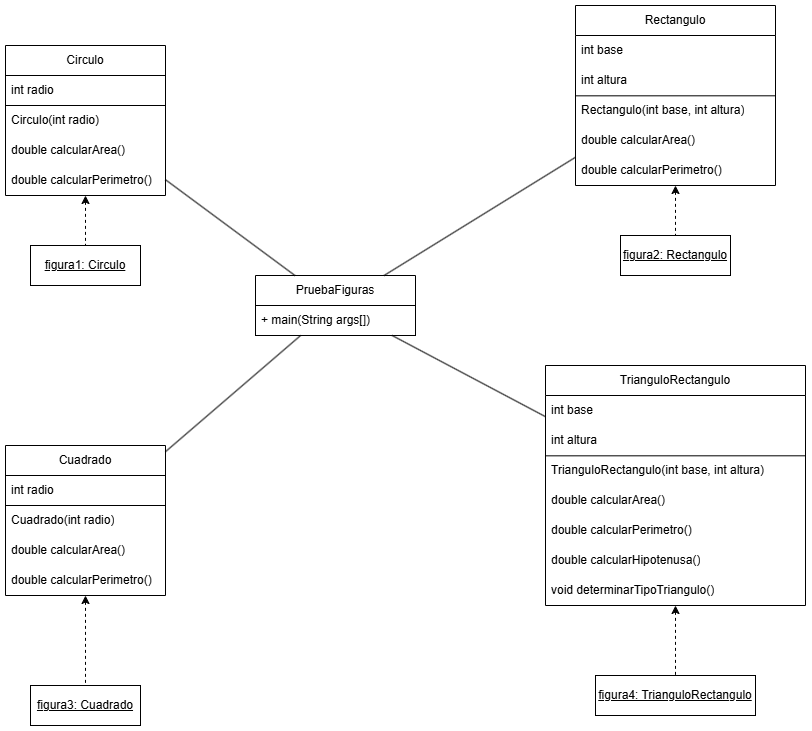

The diagram above was exported from draw.io. Its source (the exported page's mxGraphModel, read from the mxfile embedded in the PNG):
<mxGraphModel dx="1124" dy="485" grid="1" gridSize="10" guides="1" tooltips="1" connect="1" arrows="1" fold="1" page="1" pageScale="1" pageWidth="827" pageHeight="1169" math="0" shadow="0">
  <root>
    <mxCell id="0" />
    <mxCell id="1" parent="0" />
    <mxCell id="OGKqgLK9pjZ8cZU0pbdp-1" value="Circulo" style="swimlane;fontStyle=0;childLayout=stackLayout;horizontal=1;startSize=30;horizontalStack=0;resizeParent=1;resizeParentMax=0;resizeLast=0;collapsible=1;marginBottom=0;whiteSpace=wrap;html=1;" parent="1" vertex="1">
      <mxGeometry x="300" y="310" width="160" height="150" as="geometry" />
    </mxCell>
    <mxCell id="OGKqgLK9pjZ8cZU0pbdp-2" value="int radio" style="text;strokeColor=default;fillColor=none;align=left;verticalAlign=middle;spacingLeft=4;spacingRight=4;overflow=hidden;points=[[0,0.5],[1,0.5]];portConstraint=eastwest;rotatable=0;whiteSpace=wrap;html=1;" parent="OGKqgLK9pjZ8cZU0pbdp-1" vertex="1">
      <mxGeometry y="30" width="160" height="30" as="geometry" />
    </mxCell>
    <mxCell id="OGKqgLK9pjZ8cZU0pbdp-3" value="Circulo(int radio)" style="text;strokeColor=none;fillColor=none;align=left;verticalAlign=middle;spacingLeft=4;spacingRight=4;overflow=hidden;points=[[0,0.5],[1,0.5]];portConstraint=eastwest;rotatable=0;whiteSpace=wrap;html=1;" parent="OGKqgLK9pjZ8cZU0pbdp-1" vertex="1">
      <mxGeometry y="60" width="160" height="30" as="geometry" />
    </mxCell>
    <mxCell id="OGKqgLK9pjZ8cZU0pbdp-4" value="double calcularArea()" style="text;strokeColor=none;fillColor=none;align=left;verticalAlign=middle;spacingLeft=4;spacingRight=4;overflow=hidden;points=[[0,0.5],[1,0.5]];portConstraint=eastwest;rotatable=0;whiteSpace=wrap;html=1;" parent="OGKqgLK9pjZ8cZU0pbdp-1" vertex="1">
      <mxGeometry y="90" width="160" height="30" as="geometry" />
    </mxCell>
    <mxCell id="OGKqgLK9pjZ8cZU0pbdp-5" value="double calcularPerimetro()" style="text;strokeColor=none;fillColor=none;align=left;verticalAlign=middle;spacingLeft=4;spacingRight=4;overflow=hidden;points=[[0,0.5],[1,0.5]];portConstraint=eastwest;rotatable=0;whiteSpace=wrap;html=1;" parent="OGKqgLK9pjZ8cZU0pbdp-1" vertex="1">
      <mxGeometry y="120" width="160" height="30" as="geometry" />
    </mxCell>
    <mxCell id="OGKqgLK9pjZ8cZU0pbdp-6" value="Rectangulo" style="swimlane;fontStyle=0;childLayout=stackLayout;horizontal=1;startSize=30;horizontalStack=0;resizeParent=1;resizeParentMax=0;resizeLast=0;collapsible=1;marginBottom=0;whiteSpace=wrap;html=1;" parent="1" vertex="1">
      <mxGeometry x="870" y="270" width="200" height="180" as="geometry" />
    </mxCell>
    <mxCell id="OGKqgLK9pjZ8cZU0pbdp-7" value="int base" style="text;strokeColor=none;fillColor=none;align=left;verticalAlign=middle;spacingLeft=4;spacingRight=4;overflow=hidden;points=[[0,0.5],[1,0.5]];portConstraint=eastwest;rotatable=0;whiteSpace=wrap;html=1;" parent="OGKqgLK9pjZ8cZU0pbdp-6" vertex="1">
      <mxGeometry y="30" width="200" height="30" as="geometry" />
    </mxCell>
    <mxCell id="OGKqgLK9pjZ8cZU0pbdp-8" value="int altura" style="text;strokeColor=none;fillColor=none;align=left;verticalAlign=middle;spacingLeft=4;spacingRight=4;overflow=hidden;points=[[0,0.5],[1,0.5]];portConstraint=eastwest;rotatable=0;whiteSpace=wrap;html=1;" parent="OGKqgLK9pjZ8cZU0pbdp-6" vertex="1">
      <mxGeometry y="60" width="200" height="30" as="geometry" />
    </mxCell>
    <mxCell id="OGKqgLK9pjZ8cZU0pbdp-9" value="Rectangulo(int base, int altura)" style="text;strokeColor=none;fillColor=none;align=left;verticalAlign=middle;spacingLeft=4;spacingRight=4;overflow=hidden;points=[[0,0.5],[1,0.5]];portConstraint=eastwest;rotatable=0;whiteSpace=wrap;html=1;" parent="OGKqgLK9pjZ8cZU0pbdp-6" vertex="1">
      <mxGeometry y="90" width="200" height="30" as="geometry" />
    </mxCell>
    <mxCell id="OGKqgLK9pjZ8cZU0pbdp-10" value="double calcularArea()" style="text;strokeColor=none;fillColor=none;align=left;verticalAlign=middle;spacingLeft=4;spacingRight=4;overflow=hidden;points=[[0,0.5],[1,0.5]];portConstraint=eastwest;rotatable=0;whiteSpace=wrap;html=1;" parent="OGKqgLK9pjZ8cZU0pbdp-6" vertex="1">
      <mxGeometry y="120" width="200" height="30" as="geometry" />
    </mxCell>
    <mxCell id="OGKqgLK9pjZ8cZU0pbdp-11" value="double calcularPerimetro()" style="text;strokeColor=none;fillColor=none;align=left;verticalAlign=middle;spacingLeft=4;spacingRight=4;overflow=hidden;points=[[0,0.5],[1,0.5]];portConstraint=eastwest;rotatable=0;whiteSpace=wrap;html=1;" parent="OGKqgLK9pjZ8cZU0pbdp-6" vertex="1">
      <mxGeometry y="150" width="200" height="30" as="geometry" />
    </mxCell>
    <mxCell id="OGKqgLK9pjZ8cZU0pbdp-12" value="" style="endArrow=none;html=1;rounded=0;exitX=0;exitY=0.011;exitDx=0;exitDy=0;exitPerimeter=0;entryX=0.998;entryY=0.01;entryDx=0;entryDy=0;entryPerimeter=0;" parent="OGKqgLK9pjZ8cZU0pbdp-6" source="OGKqgLK9pjZ8cZU0pbdp-9" target="OGKqgLK9pjZ8cZU0pbdp-9" edge="1">
      <mxGeometry width="50" height="50" relative="1" as="geometry">
        <mxPoint x="-120" y="230" as="sourcePoint" />
        <mxPoint x="160" y="90" as="targetPoint" />
      </mxGeometry>
    </mxCell>
    <mxCell id="OGKqgLK9pjZ8cZU0pbdp-13" value="Cuadrado" style="swimlane;fontStyle=0;childLayout=stackLayout;horizontal=1;startSize=30;horizontalStack=0;resizeParent=1;resizeParentMax=0;resizeLast=0;collapsible=1;marginBottom=0;whiteSpace=wrap;html=1;" parent="1" vertex="1">
      <mxGeometry x="300" y="710" width="160" height="150" as="geometry" />
    </mxCell>
    <mxCell id="OGKqgLK9pjZ8cZU0pbdp-14" value="int radio" style="text;strokeColor=default;fillColor=none;align=left;verticalAlign=middle;spacingLeft=4;spacingRight=4;overflow=hidden;points=[[0,0.5],[1,0.5]];portConstraint=eastwest;rotatable=0;whiteSpace=wrap;html=1;" parent="OGKqgLK9pjZ8cZU0pbdp-13" vertex="1">
      <mxGeometry y="30" width="160" height="30" as="geometry" />
    </mxCell>
    <mxCell id="OGKqgLK9pjZ8cZU0pbdp-15" value="Cuadrado(int radio)" style="text;strokeColor=none;fillColor=none;align=left;verticalAlign=middle;spacingLeft=4;spacingRight=4;overflow=hidden;points=[[0,0.5],[1,0.5]];portConstraint=eastwest;rotatable=0;whiteSpace=wrap;html=1;" parent="OGKqgLK9pjZ8cZU0pbdp-13" vertex="1">
      <mxGeometry y="60" width="160" height="30" as="geometry" />
    </mxCell>
    <mxCell id="OGKqgLK9pjZ8cZU0pbdp-16" value="double calcularArea()" style="text;strokeColor=none;fillColor=none;align=left;verticalAlign=middle;spacingLeft=4;spacingRight=4;overflow=hidden;points=[[0,0.5],[1,0.5]];portConstraint=eastwest;rotatable=0;whiteSpace=wrap;html=1;" parent="OGKqgLK9pjZ8cZU0pbdp-13" vertex="1">
      <mxGeometry y="90" width="160" height="30" as="geometry" />
    </mxCell>
    <mxCell id="OGKqgLK9pjZ8cZU0pbdp-17" value="double calcularPerimetro()" style="text;strokeColor=none;fillColor=none;align=left;verticalAlign=middle;spacingLeft=4;spacingRight=4;overflow=hidden;points=[[0,0.5],[1,0.5]];portConstraint=eastwest;rotatable=0;whiteSpace=wrap;html=1;" parent="OGKqgLK9pjZ8cZU0pbdp-13" vertex="1">
      <mxGeometry y="120" width="160" height="30" as="geometry" />
    </mxCell>
    <mxCell id="OGKqgLK9pjZ8cZU0pbdp-18" value="TrianguloRectangulo" style="swimlane;fontStyle=0;childLayout=stackLayout;horizontal=1;startSize=30;horizontalStack=0;resizeParent=1;resizeParentMax=0;resizeLast=0;collapsible=1;marginBottom=0;whiteSpace=wrap;html=1;" parent="1" vertex="1">
      <mxGeometry x="840" y="630" width="260" height="240" as="geometry" />
    </mxCell>
    <mxCell id="OGKqgLK9pjZ8cZU0pbdp-19" value="int base" style="text;strokeColor=none;fillColor=none;align=left;verticalAlign=middle;spacingLeft=4;spacingRight=4;overflow=hidden;points=[[0,0.5],[1,0.5]];portConstraint=eastwest;rotatable=0;whiteSpace=wrap;html=1;" parent="OGKqgLK9pjZ8cZU0pbdp-18" vertex="1">
      <mxGeometry y="30" width="260" height="30" as="geometry" />
    </mxCell>
    <mxCell id="OGKqgLK9pjZ8cZU0pbdp-20" value="int altura" style="text;strokeColor=none;fillColor=none;align=left;verticalAlign=middle;spacingLeft=4;spacingRight=4;overflow=hidden;points=[[0,0.5],[1,0.5]];portConstraint=eastwest;rotatable=0;whiteSpace=wrap;html=1;" parent="OGKqgLK9pjZ8cZU0pbdp-18" vertex="1">
      <mxGeometry y="60" width="260" height="30" as="geometry" />
    </mxCell>
    <mxCell id="OGKqgLK9pjZ8cZU0pbdp-21" value="TrianguloRectangulo(int base, int altura)" style="text;strokeColor=none;fillColor=none;align=left;verticalAlign=middle;spacingLeft=4;spacingRight=4;overflow=hidden;points=[[0,0.5],[1,0.5]];portConstraint=eastwest;rotatable=0;whiteSpace=wrap;html=1;" parent="OGKqgLK9pjZ8cZU0pbdp-18" vertex="1">
      <mxGeometry y="90" width="260" height="30" as="geometry" />
    </mxCell>
    <mxCell id="OGKqgLK9pjZ8cZU0pbdp-22" value="double calcularArea()" style="text;strokeColor=none;fillColor=none;align=left;verticalAlign=middle;spacingLeft=4;spacingRight=4;overflow=hidden;points=[[0,0.5],[1,0.5]];portConstraint=eastwest;rotatable=0;whiteSpace=wrap;html=1;" parent="OGKqgLK9pjZ8cZU0pbdp-18" vertex="1">
      <mxGeometry y="120" width="260" height="30" as="geometry" />
    </mxCell>
    <mxCell id="OGKqgLK9pjZ8cZU0pbdp-23" value="double calcularPerimetro()" style="text;strokeColor=none;fillColor=none;align=left;verticalAlign=middle;spacingLeft=4;spacingRight=4;overflow=hidden;points=[[0,0.5],[1,0.5]];portConstraint=eastwest;rotatable=0;whiteSpace=wrap;html=1;" parent="OGKqgLK9pjZ8cZU0pbdp-18" vertex="1">
      <mxGeometry y="150" width="260" height="30" as="geometry" />
    </mxCell>
    <mxCell id="OGKqgLK9pjZ8cZU0pbdp-24" value="" style="endArrow=none;html=1;rounded=0;exitX=0;exitY=0.011;exitDx=0;exitDy=0;exitPerimeter=0;entryX=0.998;entryY=0.01;entryDx=0;entryDy=0;entryPerimeter=0;" parent="OGKqgLK9pjZ8cZU0pbdp-18" source="OGKqgLK9pjZ8cZU0pbdp-21" target="OGKqgLK9pjZ8cZU0pbdp-21" edge="1">
      <mxGeometry width="50" height="50" relative="1" as="geometry">
        <mxPoint x="-120" y="230" as="sourcePoint" />
        <mxPoint x="160" y="90" as="targetPoint" />
      </mxGeometry>
    </mxCell>
    <mxCell id="OGKqgLK9pjZ8cZU0pbdp-25" value="double calcularHipotenusa()" style="text;strokeColor=none;fillColor=none;align=left;verticalAlign=middle;spacingLeft=4;spacingRight=4;overflow=hidden;points=[[0,0.5],[1,0.5]];portConstraint=eastwest;rotatable=0;whiteSpace=wrap;html=1;" parent="OGKqgLK9pjZ8cZU0pbdp-18" vertex="1">
      <mxGeometry y="180" width="260" height="30" as="geometry" />
    </mxCell>
    <mxCell id="OGKqgLK9pjZ8cZU0pbdp-26" value="void determinarTipoTriangulo()" style="text;strokeColor=none;fillColor=none;align=left;verticalAlign=middle;spacingLeft=4;spacingRight=4;overflow=hidden;points=[[0,0.5],[1,0.5]];portConstraint=eastwest;rotatable=0;whiteSpace=wrap;html=1;" parent="OGKqgLK9pjZ8cZU0pbdp-18" vertex="1">
      <mxGeometry y="210" width="260" height="30" as="geometry" />
    </mxCell>
    <mxCell id="OGKqgLK9pjZ8cZU0pbdp-27" value="PruebaFiguras" style="swimlane;fontStyle=0;childLayout=stackLayout;horizontal=1;startSize=30;horizontalStack=0;resizeParent=1;resizeParentMax=0;resizeLast=0;collapsible=1;marginBottom=0;whiteSpace=wrap;html=1;" parent="1" vertex="1">
      <mxGeometry x="550" y="540" width="160" height="60" as="geometry" />
    </mxCell>
    <mxCell id="OGKqgLK9pjZ8cZU0pbdp-28" value="+ main(String args[])" style="text;strokeColor=default;fillColor=none;align=left;verticalAlign=middle;spacingLeft=4;spacingRight=4;overflow=hidden;points=[[0,0.5],[1,0.5]];portConstraint=eastwest;rotatable=0;whiteSpace=wrap;html=1;" parent="OGKqgLK9pjZ8cZU0pbdp-27" vertex="1">
      <mxGeometry y="30" width="160" height="30" as="geometry" />
    </mxCell>
    <mxCell id="OGKqgLK9pjZ8cZU0pbdp-29" value="" style="endArrow=none;html=1;rounded=0;" parent="1" source="OGKqgLK9pjZ8cZU0pbdp-13" target="OGKqgLK9pjZ8cZU0pbdp-27" edge="1">
      <mxGeometry width="50" height="50" relative="1" as="geometry">
        <mxPoint x="590" y="410" as="sourcePoint" />
        <mxPoint x="640" y="360" as="targetPoint" />
      </mxGeometry>
    </mxCell>
    <mxCell id="OGKqgLK9pjZ8cZU0pbdp-30" value="" style="endArrow=none;html=1;rounded=0;" parent="1" source="OGKqgLK9pjZ8cZU0pbdp-27" target="OGKqgLK9pjZ8cZU0pbdp-18" edge="1">
      <mxGeometry width="50" height="50" relative="1" as="geometry">
        <mxPoint x="600" y="420" as="sourcePoint" />
        <mxPoint x="650" y="370" as="targetPoint" />
      </mxGeometry>
    </mxCell>
    <mxCell id="OGKqgLK9pjZ8cZU0pbdp-31" value="" style="endArrow=none;html=1;rounded=0;" parent="1" source="OGKqgLK9pjZ8cZU0pbdp-1" target="OGKqgLK9pjZ8cZU0pbdp-27" edge="1">
      <mxGeometry width="50" height="50" relative="1" as="geometry">
        <mxPoint x="610" y="430" as="sourcePoint" />
        <mxPoint x="660" y="380" as="targetPoint" />
      </mxGeometry>
    </mxCell>
    <mxCell id="OGKqgLK9pjZ8cZU0pbdp-32" value="" style="endArrow=none;html=1;rounded=0;" parent="1" source="OGKqgLK9pjZ8cZU0pbdp-27" target="OGKqgLK9pjZ8cZU0pbdp-6" edge="1">
      <mxGeometry width="50" height="50" relative="1" as="geometry">
        <mxPoint x="620" y="440" as="sourcePoint" />
        <mxPoint x="670" y="390" as="targetPoint" />
      </mxGeometry>
    </mxCell>
    <mxCell id="OGKqgLK9pjZ8cZU0pbdp-33" value="&lt;u&gt;figura1: Circulo&lt;/u&gt;" style="rounded=0;whiteSpace=wrap;html=1;" parent="1" vertex="1">
      <mxGeometry x="325" y="510" width="110" height="40" as="geometry" />
    </mxCell>
    <mxCell id="OGKqgLK9pjZ8cZU0pbdp-34" value="" style="endArrow=none;dashed=1;html=1;rounded=0;startArrow=classic;startFill=1;" parent="1" source="OGKqgLK9pjZ8cZU0pbdp-1" target="OGKqgLK9pjZ8cZU0pbdp-33" edge="1">
      <mxGeometry width="50" height="50" relative="1" as="geometry">
        <mxPoint x="310" y="490" as="sourcePoint" />
        <mxPoint x="380" y="470" as="targetPoint" />
      </mxGeometry>
    </mxCell>
    <mxCell id="OGKqgLK9pjZ8cZU0pbdp-35" value="&lt;u&gt;figura3: Cuadrado&lt;/u&gt;" style="rounded=0;whiteSpace=wrap;html=1;" parent="1" vertex="1">
      <mxGeometry x="325" y="950" width="110" height="40" as="geometry" />
    </mxCell>
    <mxCell id="OGKqgLK9pjZ8cZU0pbdp-36" value="&lt;u&gt;figura4: TrianguloRectangulo&lt;/u&gt;" style="rounded=0;whiteSpace=wrap;html=1;" parent="1" vertex="1">
      <mxGeometry x="890" y="940" width="160" height="40" as="geometry" />
    </mxCell>
    <mxCell id="OGKqgLK9pjZ8cZU0pbdp-37" value="&lt;u&gt;figura2: Rectangulo&lt;/u&gt;" style="rounded=0;whiteSpace=wrap;html=1;" parent="1" vertex="1">
      <mxGeometry x="915" y="500" width="110" height="40" as="geometry" />
    </mxCell>
    <mxCell id="OGKqgLK9pjZ8cZU0pbdp-38" value="" style="endArrow=none;dashed=1;html=1;rounded=0;startArrow=classic;startFill=1;" parent="1" source="OGKqgLK9pjZ8cZU0pbdp-6" target="OGKqgLK9pjZ8cZU0pbdp-37" edge="1">
      <mxGeometry width="50" height="50" relative="1" as="geometry">
        <mxPoint x="870" y="495" as="sourcePoint" />
        <mxPoint x="870" y="545" as="targetPoint" />
      </mxGeometry>
    </mxCell>
    <mxCell id="OGKqgLK9pjZ8cZU0pbdp-39" value="" style="endArrow=none;dashed=1;html=1;rounded=0;startArrow=classic;startFill=1;" parent="1" source="OGKqgLK9pjZ8cZU0pbdp-18" target="OGKqgLK9pjZ8cZU0pbdp-36" edge="1">
      <mxGeometry width="50" height="50" relative="1" as="geometry">
        <mxPoint x="740" y="725" as="sourcePoint" />
        <mxPoint x="740" y="775" as="targetPoint" />
      </mxGeometry>
    </mxCell>
    <mxCell id="OGKqgLK9pjZ8cZU0pbdp-40" value="" style="endArrow=none;dashed=1;html=1;rounded=0;startArrow=classic;startFill=1;" parent="1" source="OGKqgLK9pjZ8cZU0pbdp-13" target="OGKqgLK9pjZ8cZU0pbdp-35" edge="1">
      <mxGeometry width="50" height="50" relative="1" as="geometry">
        <mxPoint x="530" y="800" as="sourcePoint" />
        <mxPoint x="530" y="850" as="targetPoint" />
      </mxGeometry>
    </mxCell>
  </root>
</mxGraphModel>